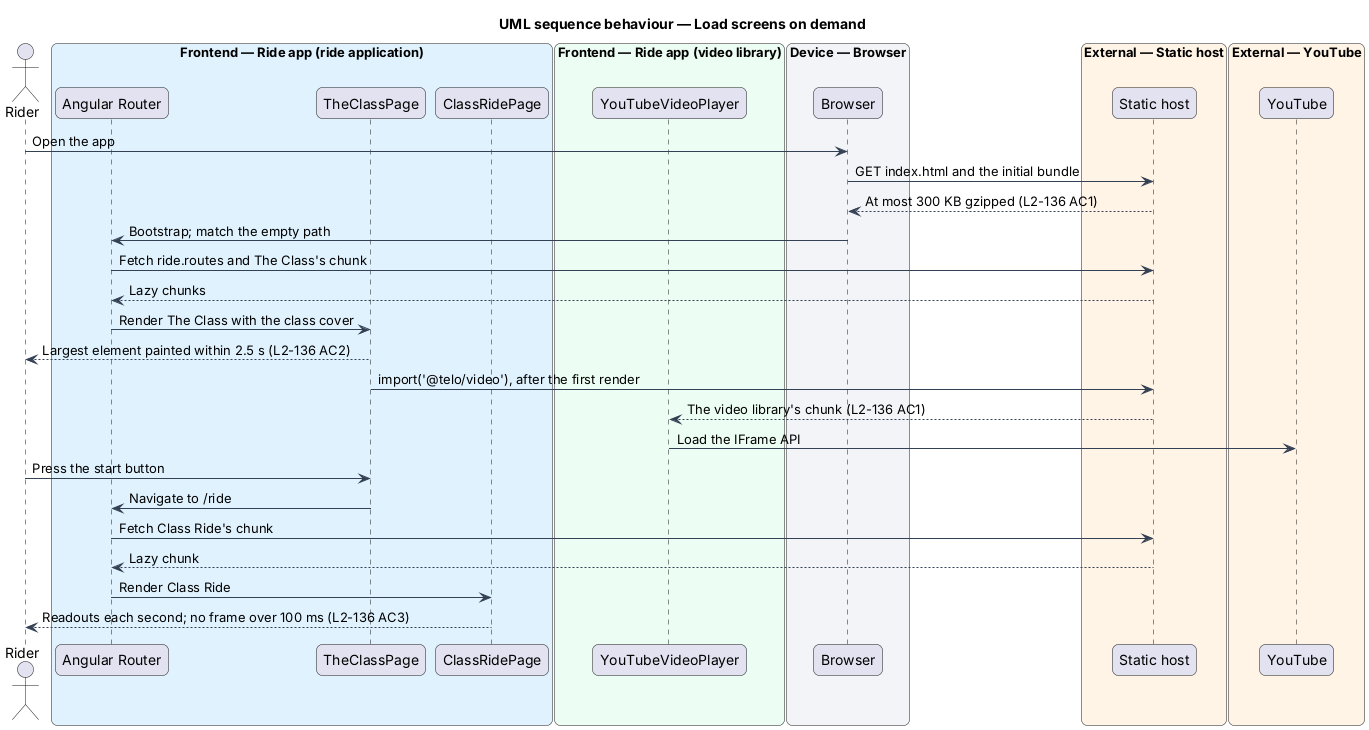

The diagram above was rendered by PlantUML. Its source (embedded in the PNG):
@startuml
title UML sequence behaviour — Load screens on demand
skinparam backgroundColor #FFFFFF
skinparam shadowing false
skinparam roundcorner 12
skinparam defaultFontName Arial
skinparam ArrowColor #344054
skinparam rectangle {
  BorderColor #344054
  FontColor #101828
}
skinparam package {
  BorderColor #667085
  FontColor #101828
  BackgroundColor #F9FAFB
}
actor "Rider" as rider
box "Frontend — Ride app (ride application)" #E0F2FE
  participant "Angular Router" as router
  participant "TheClassPage" as classPage
  participant "ClassRidePage" as ridePage
end box
box "Frontend — Ride app (video library)" #ECFDF3
  participant "YouTubeVideoPlayer" as player
end box
box "Device — Browser" #F2F4F7
  participant "Browser" as browser
end box
box "External — Static host" #FFF4E5
  participant "Static host" as host
end box
box "External — YouTube" #FFF4E5
  participant "YouTube" as yt
end box
rider -> browser : Open the app
browser -> host : GET index.html and the initial bundle
host --> browser : At most 300 KB gzipped (L2-136 AC1)
browser -> router : Bootstrap; match the empty path
router -> host : Fetch ride.routes and The Class's chunk
host --> router : Lazy chunks
router -> classPage : Render The Class with the class cover
classPage --> rider : Largest element painted within 2.5 s (L2-136 AC2)
classPage -> host : import('@telo/video'), after the first render
host --> player : The video library's chunk (L2-136 AC1)
player -> yt : Load the IFrame API
rider -> classPage : Press the start button
classPage -> router : Navigate to /ride
router -> host : Fetch Class Ride's chunk
host --> router : Lazy chunk
router -> ridePage : Render Class Ride
ridePage --> rider : Readouts each second; no frame over 100 ms (L2-136 AC3)
@enduml